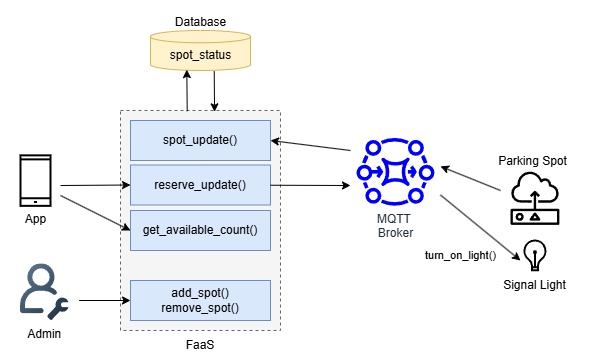

The diagram above was exported from draw.io. Its source (the exported page's mxGraphModel, read from the mxfile embedded in the PNG):
<mxGraphModel dx="557" dy="528" grid="1" gridSize="10" guides="1" tooltips="1" connect="1" arrows="1" fold="1" page="1" pageScale="1" pageWidth="850" pageHeight="1100" math="0" shadow="0">
  <root>
    <mxCell id="0" />
    <mxCell id="1" parent="0" />
    <mxCell id="39" value="" style="rounded=0;whiteSpace=wrap;html=1;strokeColor=none;" parent="1" vertex="1">
      <mxGeometry x="30" y="50" width="610" height="356" as="geometry" />
    </mxCell>
    <mxCell id="22" value="" style="rounded=0;whiteSpace=wrap;html=1;dashed=1;fillColor=#f5f5f5;fontColor=#333333;strokeColor=#666666;" parent="1" vertex="1">
      <mxGeometry x="150" y="160" width="160" height="220" as="geometry" />
    </mxCell>
    <mxCell id="2" value="spot_update()" style="rounded=0;whiteSpace=wrap;html=1;fillColor=#dae8fc;strokeColor=#6c8ebf;" parent="1" vertex="1">
      <mxGeometry x="160" y="170" width="140" height="40" as="geometry" />
    </mxCell>
    <mxCell id="4" value="" style="shape=image;verticalLabelPosition=bottom;labelBackgroundColor=default;verticalAlign=top;aspect=fixed;imageAspect=0;image=https://cdn-icons-png.flaticon.com/512/3680/3680366.png;" parent="1" vertex="1">
      <mxGeometry x="524.45" y="120" width="80" height="80" as="geometry" />
    </mxCell>
    <mxCell id="7" value="" style="html=1;verticalLabelPosition=bottom;align=center;labelBackgroundColor=#ffffff;verticalAlign=top;strokeWidth=2;strokeColor=#000000;shadow=0;dashed=0;shape=mxgraph.ios7.icons.lightbulb;" parent="1" vertex="1">
      <mxGeometry x="553.0500000000001" y="290" width="22.8" height="29.7" as="geometry" />
    </mxCell>
    <mxCell id="8" value="App" style="html=1;verticalLabelPosition=bottom;align=center;labelBackgroundColor=#ffffff;verticalAlign=top;strokeWidth=2;strokeColor=#000000;shadow=0;dashed=0;shape=mxgraph.ios7.icons.smartphone;" parent="1" vertex="1">
      <mxGeometry x="50" y="204.85" width="30" height="50.5" as="geometry" />
    </mxCell>
    <mxCell id="10" value="MQTT&amp;nbsp;&lt;div&gt;Broker&lt;/div&gt;&lt;div&gt;&lt;br&gt;&lt;/div&gt;" style="sketch=0;outlineConnect=0;fontColor=#232F3E;gradientColor=none;fillColor=#0000FF;strokeColor=none;dashed=0;verticalLabelPosition=bottom;verticalAlign=top;align=center;html=1;fontSize=12;fontStyle=0;aspect=fixed;pointerEvents=1;shape=mxgraph.aws4.mq_broker;" parent="1" vertex="1">
      <mxGeometry x="386" y="186.35" width="78" height="69" as="geometry" />
    </mxCell>
    <mxCell id="13" value="" style="sketch=0;outlineConnect=0;fontColor=#232F3E;gradientColor=none;fillColor=#000000;strokeColor=none;dashed=0;verticalLabelPosition=bottom;verticalAlign=top;align=center;html=1;fontSize=12;fontStyle=0;aspect=fixed;pointerEvents=1;shape=mxgraph.aws4.sensor;" parent="1" vertex="1">
      <mxGeometry x="540" y="220" width="48.91" height="54.5" as="geometry" />
    </mxCell>
    <mxCell id="15" value="" style="shape=cylinder3;whiteSpace=wrap;html=1;boundedLbl=1;backgroundOutline=1;size=6.133343505859358;fillColor=#fff2cc;strokeColor=#d6b656;" parent="1" vertex="1">
      <mxGeometry x="180" y="80" width="100" height="40" as="geometry" />
    </mxCell>
    <mxCell id="16" value="reserve_update()" style="rounded=0;whiteSpace=wrap;html=1;fillColor=#dae8fc;strokeColor=#6c8ebf;" parent="1" vertex="1">
      <mxGeometry x="160" y="214.5" width="140" height="40" as="geometry" />
    </mxCell>
    <mxCell id="17" value="get_available_count()" style="rounded=0;whiteSpace=wrap;html=1;fillColor=#dae8fc;strokeColor=#6c8ebf;" parent="1" vertex="1">
      <mxGeometry x="160" y="260" width="140" height="40" as="geometry" />
    </mxCell>
    <mxCell id="19" value="add_spot()&lt;div&gt;remove_spot()&lt;/div&gt;" style="rounded=0;whiteSpace=wrap;html=1;fillColor=#dae8fc;strokeColor=#6c8ebf;" parent="1" vertex="1">
      <mxGeometry x="160" y="330" width="140" height="40" as="geometry" />
    </mxCell>
    <mxCell id="21" value="Admin" style="shape=image;editableCssRules=.*;verticalLabelPosition=bottom;labelBackgroundColor=default;verticalAlign=top;aspect=fixed;imageAspect=0;image=data:image/svg+xml,(base64 omitted: 3076 chars);" parent="1" vertex="1">
      <mxGeometry x="50" y="313.33" width="48.57" height="56.67" as="geometry" />
    </mxCell>
    <mxCell id="23" value="" style="endArrow=classic;html=1;entryX=0.363;entryY=0.978;entryDx=0;entryDy=0;entryPerimeter=0;exitX=0.417;exitY=0.003;exitDx=0;exitDy=0;exitPerimeter=0;" parent="1" source="22" target="15" edge="1">
      <mxGeometry width="50" height="50" relative="1" as="geometry">
        <mxPoint x="260" y="240" as="sourcePoint" />
        <mxPoint x="310" y="190" as="targetPoint" />
      </mxGeometry>
    </mxCell>
    <mxCell id="27" value="" style="endArrow=classic;html=1;entryX=0.588;entryY=0.006;entryDx=0;entryDy=0;entryPerimeter=0;exitX=0.637;exitY=1.015;exitDx=0;exitDy=0;exitPerimeter=0;" parent="1" source="15" target="22" edge="1">
      <mxGeometry width="50" height="50" relative="1" as="geometry">
        <mxPoint x="227" y="170" as="sourcePoint" />
        <mxPoint x="226" y="129" as="targetPoint" />
      </mxGeometry>
    </mxCell>
    <mxCell id="30" value="" style="endArrow=classic;html=1;entryX=1;entryY=0.5;entryDx=0;entryDy=0;" parent="1" target="2" edge="1">
      <mxGeometry width="50" height="50" relative="1" as="geometry">
        <mxPoint x="380" y="200" as="sourcePoint" />
        <mxPoint x="280" y="220" as="targetPoint" />
      </mxGeometry>
    </mxCell>
    <mxCell id="31" value="" style="endArrow=classic;html=1;" parent="1" source="16" edge="1">
      <mxGeometry width="50" height="50" relative="1" as="geometry">
        <mxPoint x="380" y="190" as="sourcePoint" />
        <mxPoint x="380" y="235" as="targetPoint" />
      </mxGeometry>
    </mxCell>
    <mxCell id="32" value="" style="endArrow=classic;html=1;entryX=1;entryY=0.5;entryDx=0;entryDy=0;" parent="1" edge="1">
      <mxGeometry width="50" height="50" relative="1" as="geometry">
        <mxPoint x="530" y="240" as="sourcePoint" />
        <mxPoint x="470" y="215.85" as="targetPoint" />
      </mxGeometry>
    </mxCell>
    <mxCell id="33" value="" style="endArrow=classic;html=1;" parent="1" edge="1">
      <mxGeometry width="50" height="50" relative="1" as="geometry">
        <mxPoint x="470" y="244.5" as="sourcePoint" />
        <mxPoint x="550" y="310" as="targetPoint" />
      </mxGeometry>
    </mxCell>
    <mxCell id="34" value="turn_on_light()" style="edgeLabel;html=1;align=center;verticalAlign=middle;resizable=0;points=[];" parent="33" vertex="1" connectable="0">
      <mxGeometry x="0.1" y="2" relative="1" as="geometry">
        <mxPoint x="-25" y="26" as="offset" />
      </mxGeometry>
    </mxCell>
    <mxCell id="35" value="" style="endArrow=classic;html=1;entryX=0;entryY=0.5;entryDx=0;entryDy=0;" parent="1" target="16" edge="1">
      <mxGeometry width="50" height="50" relative="1" as="geometry">
        <mxPoint x="90" y="235" as="sourcePoint" />
        <mxPoint x="310" y="200" as="targetPoint" />
      </mxGeometry>
    </mxCell>
    <mxCell id="36" value="" style="endArrow=classic;html=1;entryX=0;entryY=0.5;entryDx=0;entryDy=0;" parent="1" target="17" edge="1">
      <mxGeometry width="50" height="50" relative="1" as="geometry">
        <mxPoint x="90" y="245" as="sourcePoint" />
        <mxPoint x="170" y="245" as="targetPoint" />
      </mxGeometry>
    </mxCell>
    <mxCell id="38" value="" style="endArrow=classic;html=1;" parent="1" edge="1">
      <mxGeometry width="50" height="50" relative="1" as="geometry">
        <mxPoint x="108.57" y="350" as="sourcePoint" />
        <mxPoint x="160" y="350" as="targetPoint" />
      </mxGeometry>
    </mxCell>
    <mxCell id="40" value="FaaS" style="text;html=1;align=center;verticalAlign=middle;whiteSpace=wrap;rounded=0;" parent="1" vertex="1">
      <mxGeometry x="200" y="380" width="60" height="30" as="geometry" />
    </mxCell>
    <mxCell id="vjQcHdK9pBzm7yYrt8ro-40" value="Parking Spot" style="text;html=1;align=center;verticalAlign=middle;resizable=0;points=[];autosize=1;strokeColor=none;fillColor=none;" vertex="1" parent="1">
      <mxGeometry x="517.45" y="196" width="90" height="30" as="geometry" />
    </mxCell>
    <mxCell id="vjQcHdK9pBzm7yYrt8ro-41" value="Signal Light" style="text;html=1;align=center;verticalAlign=middle;resizable=0;points=[];autosize=1;strokeColor=none;fillColor=none;" vertex="1" parent="1">
      <mxGeometry x="519.45" y="319.7" width="90" height="30" as="geometry" />
    </mxCell>
    <mxCell id="hmcLS8fID-irjcVAFLDJ-41" value="spot_status" style="text;html=1;align=center;verticalAlign=middle;resizable=0;points=[];autosize=1;strokeColor=none;fillColor=none;" vertex="1" parent="1">
      <mxGeometry x="190" y="90" width="80" height="30" as="geometry" />
    </mxCell>
    <mxCell id="A2OI-RpEvP-Nks3yEiiG-40" value="&lt;div&gt;&lt;br&gt;&lt;/div&gt;" style="text;html=1;align=center;verticalAlign=middle;resizable=0;points=[];autosize=1;strokeColor=none;fillColor=none;" vertex="1" parent="1">
      <mxGeometry x="220" y="80" width="20" height="30" as="geometry" />
    </mxCell>
    <mxCell id="A2OI-RpEvP-Nks3yEiiG-42" value="Database" style="text;html=1;align=center;verticalAlign=middle;resizable=0;points=[];autosize=1;strokeColor=none;fillColor=none;" vertex="1" parent="1">
      <mxGeometry x="195" y="57" width="70" height="30" as="geometry" />
    </mxCell>
  </root>
</mxGraphModel>